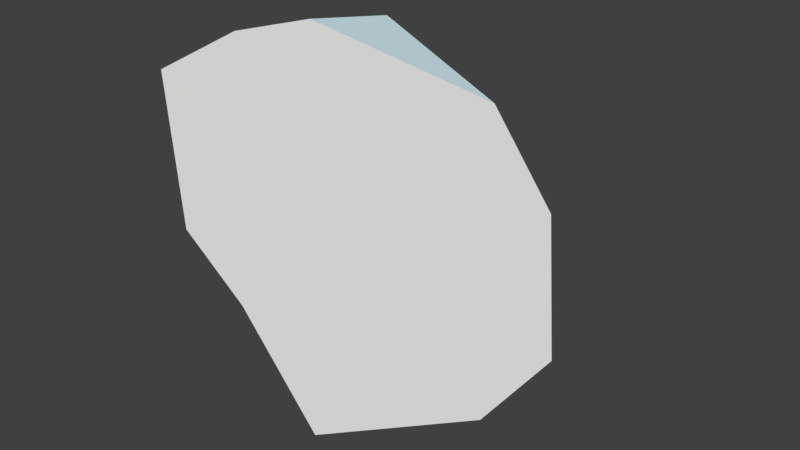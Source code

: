 # Source: SnowPile1.blend  (saved by Blender 2.79.0; exported with 4.5.12 LTS)
import bpy
from mathutils import Matrix  # noqa: F401  (used for matrix-valued properties, if any)

bpy.ops.wm.read_factory_settings(use_empty=True)
scene = bpy.context.scene
scene.name = 'Scene'

# ---- collections
col_collection_1 = bpy.data.collections.new('Collection 1'); scene.collection.children.link(col_collection_1)

# ---- materials (node trees are filled in below, after node groups)
mat_snowtop = bpy.data.materials.new('SnowTop')
mat_snowtop.alpha_threshold = 0.0
mat_snowtop.use_transparent_shadow = False
mat_snowtop.diffuse_color = (0.9849, 0.9849, 0.9849, 1.0)
mat_snowtop.roughness = 0.5
mat_snowmiddle = bpy.data.materials.new('SnowMiddle')
mat_snowmiddle.alpha_threshold = 0.0
mat_snowmiddle.use_transparent_shadow = False
mat_snowmiddle.diffuse_color = (0.579, 0.8007, 0.7777, 1.0)
mat_snowmiddle.roughness = 0.5
mat_snowlowermiddle = bpy.data.materials.new('SnowLowerMiddle')
mat_snowlowermiddle.alpha_threshold = 0.0
mat_snowlowermiddle.use_transparent_shadow = False
mat_snowlowermiddle.diffuse_color = (0.5687, 0.6903, 0.7106, 1.0)
mat_snowlowermiddle.roughness = 0.5
mat_snowbottom = bpy.data.materials.new('SnowBottom')
mat_snowbottom.alpha_threshold = 0.0
mat_snowbottom.use_transparent_shadow = False
mat_snowbottom.diffuse_color = (0.5756, 0.7544, 0.8, 1.0)
mat_snowbottom.roughness = 0.5

# ---- material node trees

# ---- world
world_world = bpy.data.worlds.new('World'); scene.world = world_world
world_world.color = (0.05088, 0.05088, 0.05088)
world_world.use_sun_shadow = False
world_world.sun_shadow_jitter_overblur = 0.0
world_world.cycles.sampling_method = 'MANUAL'

# ---- meshes
me_icosphere = bpy.data.meshes.new('Icosphere')
me_icosphere.from_pydata([(0.1812, 0.3196, 0.9935), (-0.7131, 0.3293, 0.6174), (-0.7704, 0.3845, -0.719), (0.2519, 0.2972, -0.9511), (0.8616, 0.4032, 0.04923), (-0.02955, 0.9604, 0.04433), (1.336, 1.948e-08, 0.4456), (1.39, -1.111e-08, -0.2542), (-0.008464, 4.427e-08, 1.013), (1.032, 3.741e-08, 0.8558), (-1.136, 2.277e-08, 0.5208), (-0.5271, 3.729e-08, 0.853), (-0.6237, -3.301e-08, -0.7551), (-1.055, -1.821e-08, -0.4165), (1.024, -3.277e-08, -0.7498), (-0.0903, -6.088e-08, -1.393), (0.6093, 0.4201, 0.6183), (-0.2742, 0.5106, 0.826), (-0.8679, 0.4176, 0.1211), (-0.2702, 0.4066, -0.9391), (0.6551, 0.4814, -0.4504), (0.1389, 0.8191, 0.5354), (0.4122, 0.6986, 0.1703), (-0.493, 0.76, 0.4106), (-0.5329, 0.7065, -0.1476), (0.132, 0.8098, -0.4543)], [], [(0, 16, 21), (1, 17, 23), (2, 18, 24), (3, 19, 25), (4, 20, 22), (22, 25, 5), (22, 20, 25), (20, 3, 25), (25, 24, 5), (25, 19, 24), (19, 2, 24), (24, 23, 5), (24, 18, 23), (18, 1, 23), (23, 21, 5), (23, 17, 21), (17, 0, 21), (21, 22, 5), (21, 16, 22), (16, 4, 22), (7, 20, 4), (7, 14, 20), (14, 3, 20), (15, 19, 3), (15, 12, 19), (12, 2, 19), (13, 18, 2), (13, 10, 18), (10, 1, 18), (11, 17, 1), (11, 8, 17), (8, 0, 17), (9, 16, 0), (9, 6, 16), (6, 4, 16), (14, 15, 3), (7, 6, 9, 8, 11, 10, 13, 12, 15, 14), (12, 13, 2), (10, 11, 1), (8, 9, 0), (6, 7, 4)])
me_icosphere.polygons.foreach_set('material_index', [1, 1, 1, 1, 1, 0, 1, 1, 0, 1, 1, 0, 0, 1, 0, 0, 1, 0, 0, 1, 2, 3, 2, 2, 3, 3, 2, 3, 3, 3, 3, 3, 2, 3, 2, 3, 0, 3, 3, 3, 3])
me_icosphere.materials.append(mat_snowtop)
me_icosphere.materials.append(mat_snowmiddle)
me_icosphere.materials.append(mat_snowlowermiddle)
me_icosphere.materials.append(mat_snowbottom)
me_icosphere.use_remesh_preserve_volume = False
me_icosphere.use_remesh_preserve_attributes = False
me_icosphere.use_mirror_vertex_groups = False
me_icosphere.update()

# ---- objects
ob_icosphere = bpy.data.objects.new('Icosphere', me_icosphere)

# ---- transforms, parenting, visibility, modifiers, constraints
ob_icosphere.location = (0.0, 0.0, 0.0)
ob_icosphere.lineart.crease_threshold = 0.0

# ---- collection membership
col_collection_1.objects.link(ob_icosphere)

# ---- scene / render settings (as saved in the file)
scene.frame_start = 1; scene.frame_end = 250; scene.frame_set(1)
scene.render.engine = 'BLENDER_EEVEE_NEXT'
scene.render.resolution_percentage = 50
scene.render.dither_intensity = 0.0
scene.cycles.use_denoising = False
scene.cycles.samples = 128
scene.cycles.sampling_pattern = 'TABULATED_SOBOL'
scene.cycles.use_adaptive_sampling = False
scene.cycles.use_light_tree = False
scene.cycles.blur_glossy = 0.0
scene.cycles.sample_clamp_indirect = 0.0
scene.view_settings.view_transform = 'Standard'
bpy.context.view_layer.update()

# ---- added for rendering (the .blend has no active camera and no usable light): camera, sun
cam_auto = bpy.data.cameras.new('AutoCamera')
cam_auto.lens = 50.0
cam_auto.sensor_width = 36.0
cam_auto.clip_end = 1000.0
ob_auto_camera = bpy.data.objects.new('AutoCamera', cam_auto)
scene.collection.objects.link(ob_auto_camera)
ob_auto_camera.location = (3.47482, -3.53712, 2.4882)
ob_auto_camera.rotation_euler = (1.09748, -7.21219e-08, 0.694738)
scene.camera = ob_auto_camera
light_auto_sun = bpy.data.lights.new('AutoSun', 'SUN')
light_auto_sun.energy = 3.0
light_auto_sun.angle = 0.0523599
ob_auto_sun = bpy.data.objects.new('AutoSun', light_auto_sun)
scene.collection.objects.link(ob_auto_sun)
ob_auto_sun.rotation_euler = (0.872665, 0.174533, 0.523599)
bpy.context.view_layer.update()
